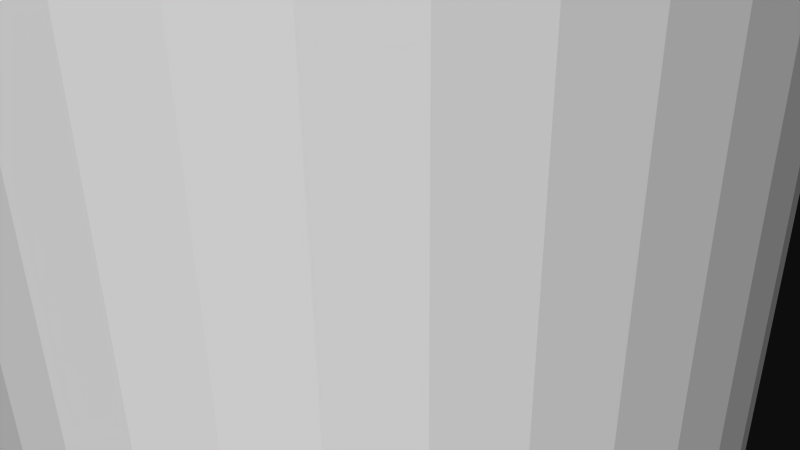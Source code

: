# Source: 12131.blend  (saved by Blender 2.72.0; exported with 4.5.12 LTS)
import bpy
from mathutils import Matrix  # noqa: F401  (used for matrix-valued properties, if any)

bpy.ops.wm.read_factory_settings(use_empty=True)
scene = bpy.context.scene
scene.name = 'Scene'

# ---- collections
col_collection_1 = bpy.data.collections.new('Collection 1'); scene.collection.children.link(col_collection_1)

# ---- materials (node trees are filled in below, after node groups)
mat_material = bpy.data.materials.new('Material')
mat_material.alpha_threshold = 0.0
mat_material.use_transparent_shadow = False
mat_material.diffuse_color = (1.0, 1.0, 1.0, 1.0)
mat_material.specular_color = (0.902, 0.902, 0.902)
mat_material.roughness = 0.5

# ---- material node trees

# ---- world
world_world = bpy.data.worlds.new('World'); scene.world = world_world
world_world.color = (0.05088, 0.05088, 0.05088)
world_world.use_sun_shadow = False
world_world.sun_shadow_jitter_overblur = 0.0
world_world.cycles.sampling_method = 'MANUAL'
world_world.cycles.sample_map_resolution = 256

# ---- cameras
cam_camera = bpy.data.cameras.new('Camera')
cam_camera.clip_end = 100.0
cam_camera.lens = 35.0
cam_camera.sensor_width = 32.0
cam_camera.sensor_height = 18.0
cam_camera.ortho_scale = 7.314
cam_camera.dof.focus_distance = 0.0
cam_camera.dof.aperture_fstop = 128.0

# ---- meshes
me_rob_12131 = bpy.data.meshes.new('ROB-12131')
me_rob_12131.from_pydata([(0.4039, 25.4, 4.745), (-0.4039, -25.4, 4.745), (0.4039, -25.4, 4.745), (1.2, -25.4, 4.609), (1.2, 25.4, 4.609), (1.962, -25.4, 4.34), (1.962, 25.4, 4.34), (2.667, -25.4, 3.946), (2.667, 25.4, 3.946), (3.295, -25.4, 3.438), (3.295, 25.4, 3.438), (3.829, -25.4, 2.832), (3.829, 25.4, 2.832), (4.253, -25.4, 2.144), (4.253, 25.4, 2.144), (4.554, -25.4, 1.395), (4.554, 25.4, 1.395), (4.724, -25.4, 0.6049), (4.724, 25.4, 0.6049), (4.758, -25.4, -0.2021), (4.758, 25.4, -0.2021), (4.656, -25.4, -1.003), (4.656, 25.4, -1.003), (4.419, -25.4, -1.776), (4.419, 25.4, -1.776), (4.055, -25.4, -2.497), (4.055, 25.4, -2.497), (3.575, -25.4, -3.146), (3.575, 25.4, -3.146), (2.992, -25.4, -3.705), (2.992, 25.4, -3.705), (2.323, -25.4, -4.158), (2.323, 25.4, -4.158), (1.587, -25.4, -4.49), (1.587, 25.4, -4.49), (0.8049, -25.4, -4.694), (0.8049, 25.4, -4.694), (-4.768e-07, -25.4, -4.763), (-4.768e-07, 25.4, -4.763), (-0.8049, -25.4, -4.694), (-0.8049, 25.4, -4.694), (-1.587, -25.4, -4.49), (-1.587, 25.4, -4.49), (-2.323, -25.4, -4.158), (-2.323, 25.4, -4.158), (-2.992, -25.4, -3.705), (-2.992, 25.4, -3.705), (-3.575, -25.4, -3.146), (-3.575, 25.4, -3.146), (-4.055, -25.4, -2.497), (-4.055, 25.4, -2.497), (-4.419, -25.4, -1.776), (-4.419, 25.4, -1.776), (-4.656, -25.4, -1.003), (-4.656, 25.4, -1.003), (-4.758, -25.4, -0.2021), (-4.758, 25.4, -0.2021), (-4.724, -25.4, 0.6049), (-4.724, 25.4, 0.6049), (-4.554, -25.4, 1.395), (-4.554, 25.4, 1.395), (-4.253, -25.4, 2.144), (-4.253, 25.4, 2.144), (-3.829, -25.4, 2.832), (-3.829, 25.4, 2.832), (-3.295, -25.4, 3.438), (-3.295, 25.4, 3.438), (-2.667, -25.4, 3.946), (-2.667, 25.4, 3.946), (-1.962, -25.4, 4.34), (-1.962, 25.4, 4.34), (-1.2, -25.4, 4.609), (-1.2, 25.4, 4.609), (-0.4039, 25.4, 4.745)], [], [(31, 32, 30, 29), (43, 44, 42, 41), (39, 40, 38, 37), (21, 22, 20, 19), (51, 52, 50, 49), (35, 36, 34, 33), (1, 73, 72, 71), (53, 54, 52, 51), (37, 38, 36, 35), (55, 56, 54, 53), (47, 48, 46, 45), (23, 24, 22, 21), (49, 50, 48, 47), (17, 18, 16, 15), (45, 46, 44, 43), (33, 34, 32, 31), (25, 26, 24, 23), (11, 12, 10, 9), (57, 58, 56, 55), (1, 2, 0, 73), (19, 20, 18, 17), (61, 62, 60, 59), (69, 70, 68, 67), (15, 16, 14, 13), (63, 64, 62, 61), (13, 14, 12, 11), (71, 72, 70, 69), (41, 42, 40, 39), (3, 4, 0, 2), (59, 60, 58, 57), (7, 8, 6, 5), (27, 28, 26, 25), (5, 6, 4, 3), (29, 30, 28, 27), (67, 68, 66, 65), (41, 39, 37, 35, 33, 31, 29, 27, 25, 23, 21, 19, 17, 15, 13, 11, 9, 7, 5, 3, 2, 1, 71, 69, 67, 65, 63, 61, 59, 57, 55, 53, 51, 49, 47, 45, 43), (14, 16, 18, 20, 22, 24, 26, 28, 30, 32, 34, 36, 38, 40, 42, 44, 46, 48, 50, 52, 54, 56, 58, 60, 62, 64, 66, 68, 70, 72, 73, 0, 4, 6, 8, 10, 12), (9, 10, 8, 7), (65, 66, 64, 63)])
me_rob_12131.materials.append(mat_material)
me_rob_12131.use_remesh_preserve_volume = False
me_rob_12131.use_remesh_preserve_attributes = False
me_rob_12131.use_mirror_vertex_groups = False
me_rob_12131.update()

# ---- objects
ob_rob_12131 = bpy.data.objects.new('ROB-12131', me_rob_12131)
ob_camera = bpy.data.objects.new('Camera', cam_camera)

# ---- transforms, parenting, visibility, modifiers, constraints
ob_rob_12131.location = (0.0, 0.0, 0.0)
ob_rob_12131.rotation_euler = (1.571, -0.0, 0.0)
ob_rob_12131.lineart.crease_threshold = 0.0
ob_camera.location = (7.481, -6.508, 5.344)
ob_camera.rotation_euler = (1.109, 0.01082, 0.8149)
ob_camera.lock_rotations_4d = False
ob_camera.empty_display_type = 'ARROWS'
ob_camera.color = (0.0, 0.0, 0.0, 0.0)
ob_camera.display_type = 'WIRE'
ob_camera.lineart.crease_threshold = 0.0

# ---- collection membership
col_collection_1.objects.link(ob_rob_12131)
col_collection_1.objects.link(ob_camera)

# ---- scene / render settings (as saved in the file)
scene.camera = ob_camera
scene.frame_start = 1; scene.frame_end = 250; scene.frame_set(1)
scene.render.engine = 'BLENDER_EEVEE_NEXT'
scene.render.resolution_percentage = 50
scene.render.dither_intensity = 0.0
scene.cycles.use_denoising = False
scene.cycles.samples = 10
scene.cycles.sampling_pattern = 'TABULATED_SOBOL'
scene.cycles.light_sampling_threshold = 0.0
scene.cycles.use_adaptive_sampling = False
scene.cycles.use_light_tree = False
scene.cycles.blur_glossy = 0.0
scene.cycles.pixel_filter_type = 'GAUSSIAN'
scene.cycles.sample_clamp_indirect = 0.0
scene.view_settings.view_transform = 'Raw'
bpy.context.view_layer.update()

# ---- added for rendering (the .blend has no usable light): sun
light_auto_sun = bpy.data.lights.new('AutoSun', 'SUN')
light_auto_sun.energy = 3.0
light_auto_sun.angle = 0.0523599
ob_auto_sun = bpy.data.objects.new('AutoSun', light_auto_sun)
scene.collection.objects.link(ob_auto_sun)
ob_auto_sun.rotation_euler = (0.872665, 0.174533, 0.523599)
bpy.context.view_layer.update()
